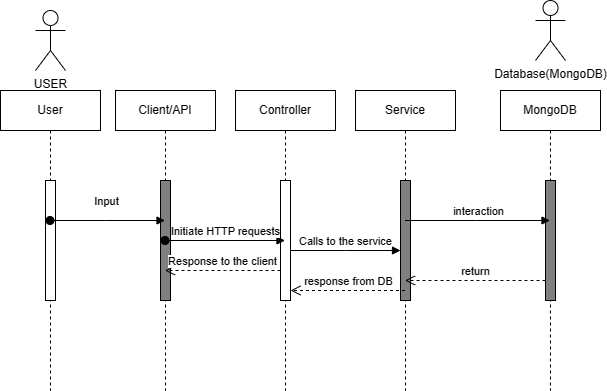

The diagram above was exported from draw.io. Its source (the exported page's mxGraphModel, read from the mxfile embedded in the PNG):
<mxGraphModel dx="1042" dy="577" grid="1" gridSize="10" guides="1" tooltips="1" connect="1" arrows="1" fold="1" page="1" pageScale="1" pageWidth="850" pageHeight="1100" math="0" shadow="0">
  <root>
    <mxCell id="0" />
    <mxCell id="1" parent="0" />
    <mxCell id="mQ4h91iuWVs0JLGyhIMh-1" value="USER" style="shape=umlActor;verticalLabelPosition=bottom;verticalAlign=top;html=1;outlineConnect=0;" parent="1" vertex="1">
      <mxGeometry x="80" y="20" width="30" height="60" as="geometry" />
    </mxCell>
    <mxCell id="mQ4h91iuWVs0JLGyhIMh-3" value="Client/API" style="shape=umlLifeline;perimeter=lifelinePerimeter;whiteSpace=wrap;html=1;container=1;dropTarget=0;collapsible=0;recursiveResize=0;outlineConnect=0;portConstraint=eastwest;newEdgeStyle={&quot;edgeStyle&quot;:&quot;elbowEdgeStyle&quot;,&quot;elbow&quot;:&quot;vertical&quot;,&quot;curved&quot;:0,&quot;rounded&quot;:0};" parent="1" vertex="1">
      <mxGeometry x="160" y="100" width="100" height="300" as="geometry" />
    </mxCell>
    <mxCell id="mQ4h91iuWVs0JLGyhIMh-4" value="" style="html=1;points=[[0,0,0,0,5],[0,1,0,0,-5],[1,0,0,0,5],[1,1,0,0,-5]];perimeter=orthogonalPerimeter;outlineConnect=0;targetShapes=umlLifeline;portConstraint=eastwest;newEdgeStyle={&quot;curved&quot;:0,&quot;rounded&quot;:0};fillColor=#808080;" parent="mQ4h91iuWVs0JLGyhIMh-3" vertex="1">
      <mxGeometry x="45" y="90" width="10" height="120" as="geometry" />
    </mxCell>
    <mxCell id="mQ4h91iuWVs0JLGyhIMh-7" value="Service" style="shape=umlLifeline;perimeter=lifelinePerimeter;whiteSpace=wrap;html=1;container=1;dropTarget=0;collapsible=0;recursiveResize=0;outlineConnect=0;portConstraint=eastwest;newEdgeStyle={&quot;edgeStyle&quot;:&quot;elbowEdgeStyle&quot;,&quot;elbow&quot;:&quot;vertical&quot;,&quot;curved&quot;:0,&quot;rounded&quot;:0};" parent="1" vertex="1">
      <mxGeometry x="400" y="100" width="100" height="300" as="geometry" />
    </mxCell>
    <mxCell id="mQ4h91iuWVs0JLGyhIMh-8" value="" style="html=1;points=[[0,0,0,0,5],[0,1,0,0,-5],[1,0,0,0,5],[1,1,0,0,-5]];perimeter=orthogonalPerimeter;outlineConnect=0;targetShapes=umlLifeline;portConstraint=eastwest;newEdgeStyle={&quot;curved&quot;:0,&quot;rounded&quot;:0};fillColor=#808080;" parent="mQ4h91iuWVs0JLGyhIMh-7" vertex="1">
      <mxGeometry x="45" y="90" width="10" height="120" as="geometry" />
    </mxCell>
    <mxCell id="mQ4h91iuWVs0JLGyhIMh-9" value="Controller" style="shape=umlLifeline;perimeter=lifelinePerimeter;whiteSpace=wrap;html=1;container=1;dropTarget=0;collapsible=0;recursiveResize=0;outlineConnect=0;portConstraint=eastwest;newEdgeStyle={&quot;edgeStyle&quot;:&quot;elbowEdgeStyle&quot;,&quot;elbow&quot;:&quot;vertical&quot;,&quot;curved&quot;:0,&quot;rounded&quot;:0};" parent="1" vertex="1">
      <mxGeometry x="280" y="100" width="100" height="300" as="geometry" />
    </mxCell>
    <mxCell id="mQ4h91iuWVs0JLGyhIMh-10" value="" style="html=1;points=[[0,0,0,0,5],[0,1,0,0,-5],[1,0,0,0,5],[1,1,0,0,-5]];perimeter=orthogonalPerimeter;outlineConnect=0;targetShapes=umlLifeline;portConstraint=eastwest;newEdgeStyle={&quot;curved&quot;:0,&quot;rounded&quot;:0};" parent="mQ4h91iuWVs0JLGyhIMh-9" vertex="1">
      <mxGeometry x="45" y="90" width="10" height="120" as="geometry" />
    </mxCell>
    <mxCell id="mQ4h91iuWVs0JLGyhIMh-14" value="Initiate HTTP requests" style="html=1;verticalAlign=bottom;startArrow=oval;startFill=1;endArrow=block;startSize=8;curved=0;rounded=0;" parent="1" source="mQ4h91iuWVs0JLGyhIMh-3" target="mQ4h91iuWVs0JLGyhIMh-9" edge="1">
      <mxGeometry width="60" relative="1" as="geometry">
        <mxPoint x="240" y="230" as="sourcePoint" />
        <mxPoint x="300" y="230" as="targetPoint" />
      </mxGeometry>
    </mxCell>
    <mxCell id="mQ4h91iuWVs0JLGyhIMh-15" value="Calls to the service" style="html=1;verticalAlign=bottom;endArrow=block;curved=0;rounded=0;" parent="1" source="mQ4h91iuWVs0JLGyhIMh-10" target="mQ4h91iuWVs0JLGyhIMh-8" edge="1">
      <mxGeometry width="80" relative="1" as="geometry">
        <mxPoint x="350" y="260" as="sourcePoint" />
        <mxPoint x="430" y="260" as="targetPoint" />
        <Array as="points">
          <mxPoint x="390" y="260" />
        </Array>
      </mxGeometry>
    </mxCell>
    <mxCell id="mQ4h91iuWVs0JLGyhIMh-16" value="Database(MongoDB)&lt;br&gt;" style="shape=umlActor;verticalLabelPosition=bottom;verticalAlign=top;html=1;" parent="1" vertex="1">
      <mxGeometry x="580" y="10" width="30" height="60" as="geometry" />
    </mxCell>
    <mxCell id="mQ4h91iuWVs0JLGyhIMh-22" value="MongoDB" style="shape=umlLifeline;perimeter=lifelinePerimeter;whiteSpace=wrap;html=1;container=1;dropTarget=0;collapsible=0;recursiveResize=0;outlineConnect=0;portConstraint=eastwest;newEdgeStyle={&quot;edgeStyle&quot;:&quot;elbowEdgeStyle&quot;,&quot;elbow&quot;:&quot;vertical&quot;,&quot;curved&quot;:0,&quot;rounded&quot;:0};" parent="1" vertex="1">
      <mxGeometry x="545" y="100" width="100" height="300" as="geometry" />
    </mxCell>
    <mxCell id="mQ4h91iuWVs0JLGyhIMh-23" value="" style="html=1;points=[[0,0,0,0,5],[0,1,0,0,-5],[1,0,0,0,5],[1,1,0,0,-5]];perimeter=orthogonalPerimeter;outlineConnect=0;targetShapes=umlLifeline;portConstraint=eastwest;newEdgeStyle={&quot;curved&quot;:0,&quot;rounded&quot;:0};fillColor=#808080;" parent="mQ4h91iuWVs0JLGyhIMh-22" vertex="1">
      <mxGeometry x="45" y="90" width="10" height="120" as="geometry" />
    </mxCell>
    <mxCell id="mQ4h91iuWVs0JLGyhIMh-30" value="interaction" style="html=1;verticalAlign=bottom;endArrow=block;curved=0;rounded=0;" parent="1" source="mQ4h91iuWVs0JLGyhIMh-7" target="mQ4h91iuWVs0JLGyhIMh-22" edge="1">
      <mxGeometry width="80" relative="1" as="geometry">
        <mxPoint x="480" y="270" as="sourcePoint" />
        <mxPoint x="560" y="270" as="targetPoint" />
        <Array as="points">
          <mxPoint x="520" y="230" />
        </Array>
      </mxGeometry>
    </mxCell>
    <mxCell id="mQ4h91iuWVs0JLGyhIMh-31" value="return" style="html=1;verticalAlign=bottom;endArrow=open;dashed=1;endSize=8;curved=0;rounded=0;" parent="1" source="mQ4h91iuWVs0JLGyhIMh-23" target="mQ4h91iuWVs0JLGyhIMh-7" edge="1">
      <mxGeometry relative="1" as="geometry">
        <mxPoint x="570" y="290" as="sourcePoint" />
        <mxPoint x="490" y="290" as="targetPoint" />
        <Array as="points">
          <mxPoint x="530" y="290" />
        </Array>
      </mxGeometry>
    </mxCell>
    <mxCell id="mQ4h91iuWVs0JLGyhIMh-32" value="response from DB" style="html=1;verticalAlign=bottom;endArrow=open;dashed=1;endSize=8;curved=0;rounded=0;" parent="1" source="mQ4h91iuWVs0JLGyhIMh-7" target="mQ4h91iuWVs0JLGyhIMh-10" edge="1">
      <mxGeometry relative="1" as="geometry">
        <mxPoint x="430" y="290" as="sourcePoint" />
        <mxPoint x="350" y="290" as="targetPoint" />
        <Array as="points">
          <mxPoint x="390" y="300" />
        </Array>
      </mxGeometry>
    </mxCell>
    <mxCell id="mQ4h91iuWVs0JLGyhIMh-33" value="Response to the client" style="html=1;verticalAlign=bottom;endArrow=open;dashed=1;endSize=8;curved=0;rounded=0;" parent="1" source="mQ4h91iuWVs0JLGyhIMh-10" target="mQ4h91iuWVs0JLGyhIMh-3" edge="1">
      <mxGeometry relative="1" as="geometry">
        <mxPoint x="310" y="280" as="sourcePoint" />
        <mxPoint x="230" y="280" as="targetPoint" />
        <Array as="points">
          <mxPoint x="270" y="280" />
        </Array>
      </mxGeometry>
    </mxCell>
    <mxCell id="mQ4h91iuWVs0JLGyhIMh-37" value="User" style="shape=umlLifeline;perimeter=lifelinePerimeter;whiteSpace=wrap;html=1;container=1;dropTarget=0;collapsible=0;recursiveResize=0;outlineConnect=0;portConstraint=eastwest;newEdgeStyle={&quot;edgeStyle&quot;:&quot;elbowEdgeStyle&quot;,&quot;elbow&quot;:&quot;vertical&quot;,&quot;curved&quot;:0,&quot;rounded&quot;:0};" parent="1" vertex="1">
      <mxGeometry x="45" y="100" width="100" height="300" as="geometry" />
    </mxCell>
    <mxCell id="mQ4h91iuWVs0JLGyhIMh-38" value="" style="html=1;points=[[0,0,0,0,5],[0,1,0,0,-5],[1,0,0,0,5],[1,1,0,0,-5]];perimeter=orthogonalPerimeter;outlineConnect=0;targetShapes=umlLifeline;portConstraint=eastwest;newEdgeStyle={&quot;curved&quot;:0,&quot;rounded&quot;:0};" parent="mQ4h91iuWVs0JLGyhIMh-37" vertex="1">
      <mxGeometry x="45" y="90" width="10" height="120" as="geometry" />
    </mxCell>
    <mxCell id="mQ4h91iuWVs0JLGyhIMh-39" value="Input" style="html=1;verticalAlign=bottom;startArrow=oval;startFill=1;endArrow=block;startSize=8;curved=0;rounded=0;" parent="1" source="mQ4h91iuWVs0JLGyhIMh-37" target="mQ4h91iuWVs0JLGyhIMh-3" edge="1">
      <mxGeometry x="-0.0348" y="10" width="60" relative="1" as="geometry">
        <mxPoint x="120" y="220" as="sourcePoint" />
        <mxPoint x="180" y="220" as="targetPoint" />
        <Array as="points">
          <mxPoint x="150" y="230" />
        </Array>
        <mxPoint x="1" as="offset" />
      </mxGeometry>
    </mxCell>
  </root>
</mxGraphModel>